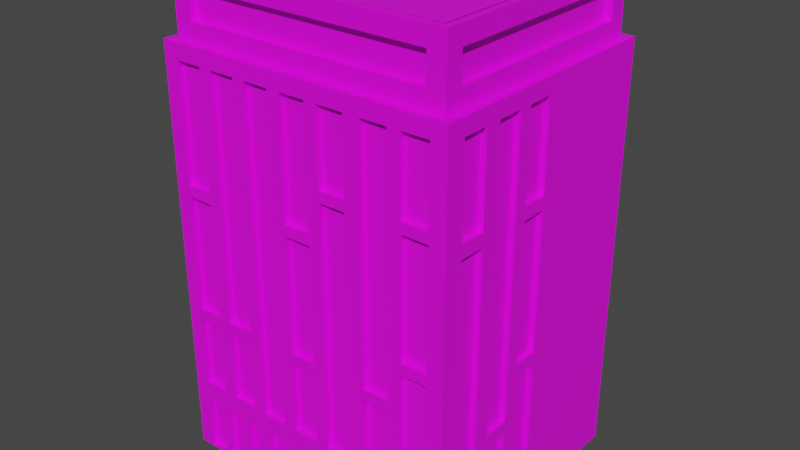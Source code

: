 # Source: build1.blend  (saved by Blender 2.83.19; exported with 4.5.12 LTS)
import bpy
from mathutils import Matrix  # noqa: F401  (used for matrix-valued properties, if any)

bpy.ops.wm.read_factory_settings(use_empty=True)
scene = bpy.context.scene
scene.name = 'Scene'

# ---- collections
col_collection = bpy.data.collections.new('Collection'); scene.collection.children.link(col_collection)

# ---- images (referenced by path relative to the original .blend; pixels are not part of the script)
import os
ASSET_DIR = os.environ.get("B2B_ASSET_DIR", "")  # directory of the original .blend (textures are referenced by path, not embedded)
HERE = os.path.dirname(os.path.abspath(__file__))  # packed textures are extracted next to this script under _unpacked/

def load_image(name, relpath, width, height, colorspace="sRGB"):
    """Load a texture the original file referenced (path relative to the .blend, or extracted next to this script)."""
    p = next((c for c in (os.path.join(HERE, relpath), os.path.join(ASSET_DIR, relpath)) if relpath and os.path.exists(c)), "")
    if p:
        img = bpy.data.images.load(p, check_existing=True)
        img.name = name
    else:  # same state as the original file: an image datablock whose file is absent (Cycles renders it pink)
        img = bpy.data.images.new(name, width, height)
        img.source = "FILE"
        img.filepath = "//" + (relpath or name)
    img.colorspace_settings.name = colorspace
    return img
img_build11_jpg = load_image('Build11.jpg', 'lowpoly build 1/tex/Build11.jpg', 1024, 1024, 'sRGB')

# ---- materials (node trees are filled in below, after node groups)
mat_build11 = bpy.data.materials.new('Build11')
mat_build11.use_transparent_shadow = False

# ---- material node trees
mat_build11.use_nodes = True; mat_build11.node_tree.nodes.clear()
_N = mat_build11.node_tree.nodes; _L = mat_build11.node_tree.links
n0 = _N.new('ShaderNodeBsdfPrincipled'); n0.name = 'Principled BSDF'; n0.location = (10, 300)
n0.distribution = 'GGX'
n0.subsurface_method = 'BURLEY'
n0.inputs[3].default_value = 1.45
n0.inputs[27].default_value = (0.0, 0.0, 0.0, 1.0)
n0.inputs[28].default_value = 1.0
n1 = _N.new('ShaderNodeOutputMaterial'); n1.name = 'Material Output'; n1.location = (300, 300)
n2 = _N.new('ShaderNodeTexImage'); n2.name = 'Image Texture'; n2.location = (-280, 280)
n2.image = img_build11_jpg
_L.new(n0.outputs[0], n1.inputs[0])
_L.new(n2.outputs[0], n0.inputs[0])
n1.is_active_output = True

# ---- world
world_world = bpy.data.worlds.new('World'); scene.world = world_world
world_world.use_nodes = True; world_world.node_tree.nodes.clear()
_N = world_world.node_tree.nodes; _L = world_world.node_tree.links
n0 = _N.new('ShaderNodeOutputWorld'); n0.name = 'World Output'; n0.location = (300, 300)
n1 = _N.new('ShaderNodeBackground'); n1.name = 'Background'; n1.location = (10, 300)
n1.inputs[0].default_value = (0.05088, 0.05088, 0.05088, 1.0)
_L.new(n1.outputs[0], n0.inputs[0])
n0.is_active_output = True
world_world.color = (0.05088, 0.05088, 0.05088)
world_world.use_sun_shadow = False
world_world.sun_shadow_jitter_overblur = 0.0

# ---- meshes
me_build11_obj = bpy.data.meshes.new('Build11_obj')
me_build11_obj.from_pydata([(26.86, 1.065, 59.56), (26.86, 26.93, 59.56), (23.63, 26.93, 59.56), (23.63, 1.065, 59.56), (-23.63, 26.93, 59.56), (-26.86, 26.93, 59.56), (-23.63, 1.065, 59.56), (-26.86, 1.065, 59.56), (52.63, 1.065, 59.56), (52.63, 26.93, 59.56), (49.4, 26.93, 59.56), (49.4, 1.065, 59.56), (39.74, 26.93, 59.56), (36.51, 26.93, 59.56), (39.74, 1.065, 59.56), (36.51, 1.065, 59.56), (-36.51, 1.065, 59.56), (-36.51, 26.93, 59.56), (-39.74, 1.065, 59.56), (-39.74, 26.93, 59.56), (-49.4, 26.93, 59.56), (-52.63, 26.93, 59.56), (-49.4, 1.065, 59.56), (-52.63, 1.065, 59.56), (-13.97, 26.93, 59.56), (-13.97, 1.065, 59.56), (-10.74, 21.82, 59.56), (13.97, 1.065, 59.56), (13.97, 26.93, 59.56), (10.74, 21.82, 59.56), (10.74, 1.065, 59.56), (-10.74, 1.065, 59.56), (-49.78, 132.7, 59.56), (-62.29, 132.7, 59.56), (-62.29, 127.7, 59.56), (-49.78, 127.7, 59.56), (-62.29, 26.93, 59.56), (-62.29, 35.72, 59.56), (-49.78, 74.17, 59.56), (-62.29, 74.17, 59.56), (-49.78, 69.23, 59.56), (-62.29, 69.23, 59.56), (-49.78, 35.72, 59.56), (-43.84, 35.72, 59.56), (-43.84, 69.23, 59.56), (-31.33, 35.72, 59.56), (-43.84, 74.17, 59.56), (-31.33, 69.23, 59.56), (-49.78, 186.3, 59.56), (-43.84, 186.3, 59.56), (-31.33, 74.17, 59.56), (-25.79, 35.15, 59.56), (-31.33, 186.3, 59.56), (-25.79, 186.3, 59.56), (-13.29, 35.15, 59.56), (-13.29, 186.3, 59.56), (-7.259, 132.7, 59.56), (-7.259, 186.3, 59.56), (-7.259, 127.7, 59.56), (-7.259, 74.17, 59.56), (5.246, 132.7, 59.56), (5.246, 127.7, 59.56), (-7.259, 35.72, 59.56), (-7.259, 69.23, 59.56), (5.246, 74.17, 59.56), (5.246, 69.23, 59.56), (5.246, 35.72, 59.56), (5.246, 186.3, 59.56), (11.19, 152.7, 59.56), (11.19, 186.3, 59.56), (23.69, 152.7, 59.56), (23.69, 147.8, 59.56), (23.69, 35.72, 59.56), (11.19, 35.72, 59.56), (11.19, 147.8, 59.56), (62.29, 26.93, 59.56), (62.29, 35.72, 59.56), (49.78, 35.72, 59.56), (49.78, 89.29, 59.56), (62.29, 89.29, 59.56), (49.78, 94.23, 59.56), (62.29, 94.23, 59.56), (49.78, 147.8, 59.56), (62.29, 147.8, 59.56), (49.78, 152.7, 59.56), (62.29, 152.7, 59.56), (31.33, 35.72, 59.56), (31.33, 69.23, 59.56), (43.84, 69.23, 59.56), (43.84, 35.72, 59.56), (31.33, 74.17, 59.56), (23.69, 186.3, 59.56), (31.33, 186.3, 59.56), (43.84, 186.3, 59.56), (49.78, 186.3, 59.56), (43.84, 74.17, 59.56), (-69.49, 0.0, 59.56), (-62.29, 1.065, 59.56), (69.49, 0.0, 59.56), (62.29, 1.065, 59.56), (69.49, 193.6, 59.56), (62.29, 186.3, 59.56), (-69.49, 193.6, 59.56), (-62.29, 186.3, 59.56), (69.49, 146.5, 37.99), (69.49, 146.5, 50.42), (69.49, 140.6, 37.99), (69.49, 140.6, 50.42), (69.49, 71.2, 12.05), (69.49, 71.2, -0.3891), (69.49, 77.06, 12.05), (69.49, 77.06, -0.3891), (69.49, 140.6, 12.05), (69.49, 140.6, -0.3891), (69.49, 146.5, -0.3891), (69.49, 146.5, 12.05), (69.49, 7.636, 37.99), (69.49, 7.636, 30.39), (69.49, 47.4, 30.39), (69.49, 7.636, 12.05), (69.49, 47.4, 17.95), (69.49, 7.636, 17.95), (69.49, 53.26, 30.39), (69.49, 186.3, 37.99), (69.49, 186.3, 30.39), (69.49, 186.3, 17.95), (69.49, 186.3, 12.05), (69.49, 53.26, 17.95), (69.49, 0.0, 59.56), (69.49, 7.636, 50.42), (69.49, 0.0, -59.56), (69.49, 7.636, -0.3891), (69.49, 193.6, -59.56), (69.49, 186.3, -0.3891), (69.49, 193.6, 59.56), (69.49, 186.3, 50.42), (-69.49, 146.5, 50.42), (-69.49, 146.5, 37.99), (-69.49, 140.6, 37.99), (-69.49, 140.6, 50.42), (-69.49, 71.2, -0.3891), (-69.49, 71.2, 12.05), (-69.49, 77.06, 12.05), (-69.49, 77.06, -0.3891), (-69.49, 140.6, -0.3891), (-69.49, 140.6, 12.05), (-69.49, 146.5, -0.3891), (-69.49, 146.5, 12.05), (-69.49, 7.636, 30.39), (-69.49, 7.636, 37.99), (-69.49, 47.4, 30.39), (-69.49, 7.636, 12.05), (-69.49, 47.4, 17.95), (-69.49, 7.636, 17.95), (-69.49, 53.26, 30.39), (-69.49, 186.3, 37.99), (-69.49, 186.3, 30.39), (-69.49, 186.3, 17.95), (-69.49, 186.3, 12.05), (-69.49, 53.26, 17.95), (-69.49, 0.0, 59.56), (-69.49, 7.636, 50.42), (-69.49, 0.0, -59.56), (-69.49, 7.636, -0.3891), (-69.49, 193.6, -59.56), (-69.49, 186.3, -0.3891), (-69.49, 193.6, 59.56), (-69.49, 186.3, 50.42), (43.84, 186.3, 59.56), (43.84, 186.3, 57.12), (43.84, 74.17, 57.12), (43.84, 74.17, 59.56), (31.33, 186.3, 59.56), (31.33, 186.3, 57.12), (31.33, 74.17, 59.56), (31.33, 74.17, 57.12), (-26.86, 1.065, 59.56), (-26.86, 1.065, 57.12), (-36.51, 1.065, 57.12), (-36.51, 1.065, 59.56), (-26.86, 26.93, 59.56), (-26.86, 26.93, 57.12), (-36.51, 26.93, 59.56), (-36.51, 26.93, 57.12), (36.51, 1.065, 59.56), (36.51, 1.065, 57.12), (26.86, 1.065, 57.12), (26.86, 1.065, 59.56), (36.51, 26.93, 59.56), (36.51, 26.93, 57.12), (26.86, 26.93, 59.56), (26.86, 26.93, 57.12), (23.63, 1.065, 59.56), (23.63, 1.065, 57.12), (13.97, 1.065, 57.12), (13.97, 1.065, 59.56), (23.63, 26.93, 59.56), (23.63, 26.93, 57.12), (13.97, 26.93, 59.56), (13.97, 26.93, 57.12), (-13.97, 1.065, 59.56), (-13.97, 1.065, 57.12), (-23.63, 1.065, 57.12), (-23.63, 1.065, 59.56), (-13.97, 26.93, 59.56), (-13.97, 26.93, 57.12), (-23.63, 26.93, 59.56), (-23.63, 26.93, 57.12), (62.29, 1.065, 59.56), (62.29, 1.065, 57.12), (52.63, 1.065, 57.12), (52.63, 1.065, 59.56), (62.29, 26.93, 59.56), (62.29, 26.93, 57.12), (52.63, 26.93, 59.56), (52.63, 26.93, 57.12), (49.4, 1.065, 59.56), (49.4, 1.065, 57.12), (39.74, 1.065, 57.12), (39.74, 1.065, 59.56), (49.4, 26.93, 59.56), (49.4, 26.93, 57.12), (39.74, 26.93, 59.56), (39.74, 26.93, 57.12), (-52.63, 1.065, 59.56), (-52.63, 1.065, 57.12), (-62.29, 1.065, 57.12), (-62.29, 1.065, 59.56), (-52.63, 26.93, 59.56), (-52.63, 26.93, 57.12), (-62.29, 26.93, 59.56), (-62.29, 26.93, 57.12), (-39.74, 1.065, 59.56), (-39.74, 1.065, 57.12), (-49.4, 1.065, 57.12), (-49.4, 1.065, 59.56), (-39.74, 26.93, 59.56), (-39.74, 26.93, 57.12), (-49.4, 26.93, 59.56), (-49.4, 26.93, 57.12), (10.74, 1.065, 59.56), (10.74, 1.065, 57.12), (-10.74, 1.065, 57.12), (-10.74, 1.065, 59.56), (10.74, 21.82, 59.56), (10.74, 21.82, 57.12), (-10.74, 21.82, 59.56), (-10.74, 21.82, 57.12), (-62.29, 132.7, 57.12), (-62.29, 186.3, 57.12), (-62.29, 186.3, 59.56), (-62.29, 132.7, 59.56), (-49.78, 186.3, 57.12), (-49.78, 186.3, 59.56), (-49.78, 132.7, 57.12), (-49.78, 132.7, 59.56), (-62.29, 74.17, 57.12), (-62.29, 127.7, 57.12), (-62.29, 127.7, 59.56), (-62.29, 74.17, 59.56), (-49.78, 127.7, 57.12), (-49.78, 127.7, 59.56), (-49.78, 74.17, 57.12), (-49.78, 74.17, 59.56), (-62.29, 35.72, 57.12), (-62.29, 69.23, 57.12), (-62.29, 69.23, 59.56), (-62.29, 35.72, 59.56), (-49.78, 69.23, 57.12), (-49.78, 69.23, 59.56), (-49.78, 35.72, 57.12), (-49.78, 35.72, 59.56), (-43.84, 35.72, 57.12), (-43.84, 69.23, 57.12), (-43.84, 69.23, 59.56), (-43.84, 35.72, 59.56), (-31.33, 69.23, 57.12), (-31.33, 69.23, 59.56), (-31.33, 35.72, 57.12), (-31.33, 35.72, 59.56), (-43.84, 74.17, 57.12), (-43.84, 186.3, 57.12), (-43.84, 186.3, 59.56), (-43.84, 74.17, 59.56), (-31.33, 186.3, 57.12), (-31.33, 186.3, 59.56), (-31.33, 74.17, 57.12), (-31.33, 74.17, 59.56), (-25.79, 35.15, 57.12), (-25.79, 186.3, 57.12), (-25.79, 186.3, 59.56), (-25.79, 35.15, 59.56), (-13.29, 186.3, 57.12), (-13.29, 186.3, 59.56), (-13.29, 35.15, 57.12), (-13.29, 35.15, 59.56), (-7.259, 132.7, 57.12), (-7.259, 186.3, 57.12), (-7.259, 186.3, 59.56), (-7.259, 132.7, 59.56), (5.246, 186.3, 57.12), (5.246, 186.3, 59.56), (5.246, 132.7, 57.12), (5.246, 132.7, 59.56), (-7.259, 74.17, 57.12), (-7.259, 127.7, 57.12), (-7.259, 127.7, 59.56), (-7.259, 74.17, 59.56), (5.246, 127.7, 57.12), (5.246, 127.7, 59.56), (5.246, 74.17, 57.12), (5.246, 74.17, 59.56), (-7.259, 35.72, 57.12), (-7.259, 69.23, 57.12), (-7.259, 69.23, 59.56), (-7.259, 35.72, 59.56), (5.246, 69.23, 57.12), (5.246, 69.23, 59.56), (5.246, 35.72, 57.12), (5.246, 35.72, 59.56), (11.19, 152.7, 59.56), (11.19, 152.7, 57.12), (11.19, 186.3, 57.12), (11.19, 186.3, 59.56), (23.69, 152.7, 59.56), (23.69, 152.7, 57.12), (23.69, 186.3, 59.56), (23.69, 186.3, 57.12), (11.19, 35.72, 59.56), (11.19, 35.72, 57.12), (11.19, 147.8, 57.12), (11.19, 147.8, 59.56), (23.69, 35.72, 59.56), (23.69, 35.72, 57.12), (23.69, 147.8, 59.56), (23.69, 147.8, 57.12), (62.29, 89.29, 57.12), (62.29, 35.72, 57.12), (62.29, 35.72, 59.56), (62.29, 89.29, 59.56), (49.78, 35.72, 57.12), (49.78, 35.72, 59.56), (49.78, 89.29, 57.12), (49.78, 89.29, 59.56), (62.29, 147.8, 57.12), (62.29, 94.23, 57.12), (62.29, 94.23, 59.56), (62.29, 147.8, 59.56), (49.78, 94.23, 57.12), (49.78, 94.23, 59.56), (49.78, 147.8, 57.12), (49.78, 147.8, 59.56), (62.29, 186.3, 57.12), (62.29, 152.7, 57.12), (62.29, 152.7, 59.56), (62.29, 186.3, 59.56), (49.78, 152.7, 57.12), (49.78, 152.7, 59.56), (49.78, 186.3, 57.12), (49.78, 186.3, 59.56), (43.84, 69.23, 59.56), (43.84, 69.23, 57.12), (43.84, 35.72, 57.12), (43.84, 35.72, 59.56), (31.33, 69.23, 59.56), (31.33, 69.23, 57.12), (31.33, 35.72, 59.56), (31.33, 35.72, 57.12), (69.49, 186.3, 17.95), (67.04, 186.3, 17.95), (67.04, 53.26, 17.95), (69.49, 53.26, 17.95), (69.49, 186.3, 30.39), (67.04, 186.3, 30.39), (69.49, 53.26, 30.39), (67.04, 53.26, 30.39), (69.49, 146.5, 50.42), (67.04, 146.5, 50.42), (67.04, 186.3, 50.42), (69.49, 186.3, 50.42), (69.49, 146.5, 37.99), (67.04, 146.5, 37.99), (69.49, 186.3, 37.99), (67.04, 186.3, 37.99), (69.49, 7.636, 50.42), (67.04, 7.636, 50.42), (67.04, 140.6, 50.42), (69.49, 140.6, 50.42), (69.49, 7.636, 37.99), (67.04, 7.636, 37.99), (69.49, 140.6, 37.99), (67.04, 140.6, 37.99), (67.04, 71.2, -0.3891), (67.04, 7.636, -0.3891), (69.49, 7.636, -0.3891), (69.49, 71.2, -0.3891), (67.04, 7.636, 12.05), (69.49, 7.636, 12.05), (67.04, 71.2, 12.05), (69.49, 71.2, 12.05), (67.04, 140.6, -0.3891), (67.04, 77.06, -0.3891), (69.49, 77.06, -0.3891), (69.49, 140.6, -0.3891), (67.04, 77.06, 12.05), (69.49, 77.06, 12.05), (67.04, 140.6, 12.05), (69.49, 140.6, 12.05), (67.04, 186.3, -0.3891), (67.04, 146.5, -0.3891), (69.49, 146.5, -0.3891), (69.49, 186.3, -0.3891), (67.04, 146.5, 12.05), (69.49, 146.5, 12.05), (67.04, 186.3, 12.05), (69.49, 186.3, 12.05), (69.49, 47.4, 17.95), (67.04, 47.4, 17.95), (67.04, 7.636, 17.95), (69.49, 7.636, 17.95), (69.49, 47.4, 30.39), (67.04, 47.4, 30.39), (69.49, 7.636, 30.39), (67.04, 7.636, 30.39), (-67.04, 53.26, 17.95), (-67.04, 186.3, 17.95), (-69.49, 186.3, 17.95), (-69.49, 53.26, 17.95), (-67.04, 186.3, 30.39), (-69.49, 186.3, 30.39), (-67.04, 53.26, 30.39), (-69.49, 53.26, 30.39), (-67.04, 186.3, 50.42), (-67.04, 146.5, 50.42), (-69.49, 146.5, 50.42), (-69.49, 186.3, 50.42), (-67.04, 146.5, 37.99), (-69.49, 146.5, 37.99), (-67.04, 186.3, 37.99), (-69.49, 186.3, 37.99), (-67.04, 140.6, 50.42), (-67.04, 7.636, 50.42), (-69.49, 7.636, 50.42), (-69.49, 140.6, 50.42), (-67.04, 7.636, 37.99), (-69.49, 7.636, 37.99), (-67.04, 140.6, 37.99), (-69.49, 140.6, 37.99), (-69.49, 7.636, -0.3891), (-67.04, 7.636, -0.3891), (-67.04, 71.2, -0.3891), (-69.49, 71.2, -0.3891), (-69.49, 7.636, 12.05), (-67.04, 7.636, 12.05), (-69.49, 71.2, 12.05), (-67.04, 71.2, 12.05), (-69.49, 77.06, -0.3891), (-67.04, 77.06, -0.3891), (-67.04, 140.6, -0.3891), (-69.49, 140.6, -0.3891), (-69.49, 77.06, 12.05), (-67.04, 77.06, 12.05), (-69.49, 140.6, 12.05), (-67.04, 140.6, 12.05), (-69.49, 146.5, -0.3891), (-67.04, 146.5, -0.3891), (-67.04, 186.3, -0.3891), (-69.49, 186.3, -0.3891), (-69.49, 146.5, 12.05), (-67.04, 146.5, 12.05), (-69.49, 186.3, 12.05), (-67.04, 186.3, 12.05), (-67.04, 7.636, 17.95), (-67.04, 47.4, 17.95), (-69.49, 47.4, 17.95), (-69.49, 7.636, 17.95), (-67.04, 47.4, 30.39), (-69.49, 47.4, 30.39), (-67.04, 7.636, 30.39), (-69.49, 7.636, 30.39), (65.4, 193.6, -55.5), (65.4, 193.6, 55.5), (-65.4, 193.6, -55.5), (-65.4, 193.6, 55.5), (57.22, 215.1, 55.5), (57.22, 215.1, 52.24), (57.22, 201.7, 52.24), (57.22, 201.7, 55.5), (-65.4, 223.2, -55.5), (65.4, 223.2, -55.5), (-57.22, 215.1, 55.5), (-57.22, 215.1, 52.24), (-57.22, 201.7, 55.5), (-57.22, 201.7, 52.24), (61.97, 223.2, -52.08), (61.97, 223.2, 52.08), (65.4, 223.2, 55.5), (-61.97, 223.2, -52.08), (-65.4, 223.2, 55.5), (-61.97, 223.2, 52.08), (61.97, 223.4, -52.08), (61.97, 223.4, 52.08), (-61.97, 223.4, -52.08), (-61.97, 223.4, 52.08), (61.97, 223.4, -52.08), (61.97, 223.4, 52.08), (-61.97, 223.4, -52.08), (-61.97, 223.4, 52.08), (61.97, 217.8, -52.08), (61.97, 217.8, 52.08), (-61.97, 217.8, -52.08), (-61.97, 217.8, 52.08), (-62.13, 201.7, 47.36), (-62.13, 215.1, 47.36), (-62.13, 215.1, -47.36), (-62.13, 201.7, -47.36), (62.13, 201.7, -47.36), (62.13, 215.1, -47.36), (62.13, 215.1, 47.36), (62.13, 201.7, 47.36), (65.4, 201.7, -47.36), (65.4, 201.7, 47.36), (65.4, 215.1, -47.36), (65.4, 215.1, 47.36), (-65.4, 201.7, 47.36), (-65.4, 201.7, -47.36), (-65.4, 215.1, 47.36), (-65.4, 215.1, -47.36)], [], [(0, 1, 2), (0, 2, 3), (4, 5, 6), (5, 7, 6), (8, 9, 10), (8, 10, 11), (12, 13, 14), (13, 15, 14), (16, 17, 18), (17, 19, 18), (20, 21, 22), (21, 23, 22), (24, 25, 26), (27, 28, 29), (27, 29, 30), (26, 25, 31), (32, 33, 34), (32, 34, 35), (36, 21, 37), (38, 39, 40), (39, 41, 40), (37, 21, 42), (21, 20, 42), (40, 42, 43), (42, 20, 43), (20, 19, 43), (19, 17, 43), (40, 43, 44), (43, 17, 45), (17, 5, 45), (32, 35, 46), (35, 38, 46), (38, 40, 46), (40, 44, 46), (44, 47, 46), (48, 32, 49), (32, 46, 49), (46, 47, 50), (50, 47, 51), (47, 45, 51), (45, 5, 51), (5, 4, 51), (52, 50, 53), (50, 51, 53), (51, 4, 54), (4, 24, 54), (55, 56, 57), (56, 55, 58), (55, 54, 58), (54, 59, 58), (60, 56, 61), (56, 58, 61), (54, 24, 62), (24, 26, 62), (59, 54, 63), (54, 62, 63), (64, 59, 65), (59, 63, 65), (62, 26, 66), (26, 29, 66), (29, 28, 66), (67, 60, 68), (67, 68, 69), (70, 68, 71), (28, 2, 72), (2, 1, 72), (64, 65, 73), (65, 66, 73), (66, 28, 73), (28, 72, 73), (68, 60, 74), (60, 61, 74), (61, 64, 74), (64, 73, 74), (71, 68, 74), (9, 75, 76), (10, 9, 77), (9, 76, 77), (78, 79, 80), (79, 81, 80), (82, 83, 84), (83, 85, 84), (72, 1, 86), (1, 13, 86), (72, 86, 87), (77, 78, 88), (86, 13, 89), (13, 12, 89), (12, 10, 89), (10, 77, 89), (77, 88, 89), (71, 72, 90), (72, 87, 90), (91, 70, 92), (70, 71, 92), (71, 90, 92), (82, 84, 93), (84, 94, 93), (90, 87, 95), (87, 88, 95), (88, 78, 95), (78, 80, 95), (80, 82, 95), (82, 93, 95), (31, 25, 96), (25, 6, 96), (6, 7, 96), (7, 16, 96), (16, 18, 96), (18, 22, 96), (22, 23, 96), (23, 97, 96), (97, 36, 96), (36, 37, 96), (37, 41, 96), (41, 39, 96), (81, 79, 98), (79, 76, 98), (76, 75, 98), (75, 99, 98), (99, 8, 98), (8, 11, 98), (11, 14, 98), (14, 15, 98), (15, 0, 98), (0, 3, 98), (3, 27, 98), (27, 30, 98), (30, 31, 98), (31, 96, 98), (67, 69, 100), (69, 91, 100), (91, 92, 100), (92, 93, 100), (93, 94, 100), (94, 101, 100), (101, 85, 100), (85, 83, 100), (83, 81, 100), (81, 98, 100), (96, 39, 102), (39, 34, 102), (34, 33, 102), (33, 103, 102), (103, 48, 102), (48, 49, 102), (49, 52, 102), (52, 53, 102), (53, 55, 102), (55, 57, 102), (57, 67, 102), (67, 100, 102), (104, 105, 106), (106, 105, 107), (108, 109, 110), (109, 111, 110), (112, 113, 114), (112, 114, 115), (116, 117, 118), (119, 108, 120), (119, 120, 121), (106, 116, 122), (116, 118, 122), (118, 120, 122), (123, 104, 124), (104, 106, 124), (106, 122, 124), (112, 115, 125), (115, 126, 125), (122, 120, 127), (120, 108, 127), (108, 110, 127), (110, 112, 127), (112, 125, 127), (117, 116, 128), (116, 129, 128), (129, 107, 128), (111, 109, 130), (109, 131, 130), (131, 119, 130), (119, 121, 130), (121, 117, 130), (117, 128, 130), (124, 125, 132), (125, 126, 132), (126, 133, 132), (133, 114, 132), (114, 113, 132), (113, 111, 132), (111, 130, 132), (128, 107, 134), (107, 105, 134), (105, 135, 134), (135, 123, 134), (123, 124, 134), (124, 132, 134), (136, 137, 138), (136, 138, 139), (140, 141, 142), (143, 140, 142), (144, 145, 146), (146, 145, 147), (148, 149, 150), (141, 151, 152), (152, 151, 153), (149, 138, 154), (150, 149, 154), (152, 150, 154), (137, 155, 156), (138, 137, 156), (154, 138, 156), (147, 145, 157), (158, 147, 157), (152, 154, 159), (141, 152, 159), (142, 141, 159), (145, 142, 159), (157, 145, 159), (149, 148, 160), (161, 149, 160), (139, 161, 160), (140, 143, 162), (163, 140, 162), (151, 163, 162), (153, 151, 162), (148, 153, 162), (160, 148, 162), (157, 156, 164), (158, 157, 164), (165, 158, 164), (146, 165, 164), (144, 146, 164), (143, 144, 164), (162, 143, 164), (139, 160, 166), (136, 139, 166), (167, 136, 166), (155, 167, 166), (156, 155, 166), (164, 156, 166), (168, 169, 170, 171), (172, 173, 169, 168), (174, 175, 173, 172), (171, 170, 175, 174), (176, 177, 178, 179), (180, 181, 177, 176), (182, 183, 181, 180), (179, 178, 183, 182), (184, 185, 186, 187), (188, 189, 185, 184), (190, 191, 189, 188), (187, 186, 191, 190), (192, 193, 194, 195), (196, 197, 193, 192), (198, 199, 197, 196), (195, 194, 199, 198), (200, 201, 202, 203), (204, 205, 201, 200), (206, 207, 205, 204), (203, 202, 207, 206), (208, 209, 210, 211), (212, 213, 209, 208), (214, 215, 213, 212), (211, 210, 215, 214), (216, 217, 218, 219), (220, 221, 217, 216), (222, 223, 221, 220), (219, 218, 223, 222), (224, 225, 226, 227), (228, 229, 225, 224), (230, 231, 229, 228), (227, 226, 231, 230), (232, 233, 234, 235), (236, 237, 233, 232), (238, 239, 237, 236), (235, 234, 239, 238), (240, 241, 242, 243), (244, 245, 241, 240), (246, 247, 245, 244), (243, 242, 247, 246), (248, 249, 250, 251), (249, 252, 253, 250), (252, 254, 255, 253), (254, 248, 251, 255), (256, 257, 258, 259), (257, 260, 261, 258), (260, 262, 263, 261), (262, 256, 259, 263), (264, 265, 266, 267), (265, 268, 269, 266), (268, 270, 271, 269), (270, 264, 267, 271), (272, 273, 274, 275), (273, 276, 277, 274), (276, 278, 279, 277), (278, 272, 275, 279), (280, 281, 282, 283), (281, 284, 285, 282), (284, 286, 287, 285), (286, 280, 283, 287), (288, 289, 290, 291), (289, 292, 293, 290), (292, 294, 295, 293), (294, 288, 291, 295), (296, 297, 298, 299), (297, 300, 301, 298), (300, 302, 303, 301), (302, 296, 299, 303), (304, 305, 306, 307), (305, 308, 309, 306), (308, 310, 311, 309), (310, 304, 307, 311), (312, 313, 314, 315), (313, 316, 317, 314), (316, 318, 319, 317), (318, 312, 315, 319), (320, 321, 322, 323), (324, 325, 321, 320), (326, 327, 325, 324), (323, 322, 327, 326), (328, 329, 330, 331), (332, 333, 329, 328), (334, 335, 333, 332), (331, 330, 335, 334), (336, 337, 338, 339), (337, 340, 341, 338), (340, 342, 343, 341), (342, 336, 339, 343), (344, 345, 346, 347), (345, 348, 349, 346), (348, 350, 351, 349), (350, 344, 347, 351), (352, 353, 354, 355), (353, 356, 357, 354), (356, 358, 359, 357), (358, 352, 355, 359), (360, 361, 362, 363), (364, 365, 361, 360), (366, 367, 365, 364), (363, 362, 367, 366), (368, 369, 370, 371), (372, 373, 369, 368), (374, 375, 373, 372), (371, 370, 375, 374), (376, 377, 378, 379), (380, 381, 377, 376), (382, 383, 381, 380), (379, 378, 383, 382), (384, 385, 386, 387), (388, 389, 385, 384), (390, 391, 389, 388), (387, 386, 391, 390), (392, 393, 394, 395), (393, 396, 397, 394), (396, 398, 399, 397), (398, 392, 395, 399), (400, 401, 402, 403), (401, 404, 405, 402), (404, 406, 407, 405), (406, 400, 403, 407), (408, 409, 410, 411), (409, 412, 413, 410), (412, 414, 415, 413), (414, 408, 411, 415), (416, 417, 418, 419), (420, 421, 417, 416), (422, 423, 421, 420), (419, 418, 423, 422), (424, 425, 426, 427), (425, 428, 429, 426), (428, 430, 431, 429), (430, 424, 427, 431), (432, 433, 434, 435), (433, 436, 437, 434), (436, 438, 439, 437), (438, 432, 435, 439), (440, 441, 442, 443), (441, 444, 445, 442), (444, 446, 447, 445), (446, 440, 443, 447), (448, 449, 450, 451), (452, 453, 449, 448), (454, 455, 453, 452), (451, 450, 455, 454), (456, 457, 458, 459), (460, 461, 457, 456), (462, 463, 461, 460), (459, 458, 463, 462), (464, 465, 466, 467), (468, 469, 465, 464), (470, 471, 469, 468), (467, 466, 471, 470), (472, 473, 474, 475), (473, 476, 477, 474), (476, 478, 479, 477), (478, 472, 475, 479), (162, 164, 132, 130), (370, 369, 373, 375), (132, 480, 481, 100), (164, 482, 480, 132), (102, 483, 482, 164), (100, 481, 483, 102), (484, 485, 486, 487), (482, 488, 489, 480), (490, 491, 485, 484), (492, 493, 491, 490), (489, 494, 495, 496), (488, 497, 494, 489), (498, 499, 497, 488), (496, 495, 499, 498), (494, 500, 501, 495), (497, 502, 500, 494), (499, 503, 502, 497), (495, 501, 503, 499), (500, 504, 505, 501), (502, 506, 504, 500), (503, 507, 506, 502), (501, 505, 507, 503), (504, 508, 509, 505), (506, 510, 508, 504), (507, 511, 510, 506), (505, 509, 511, 507), (486, 485, 491, 493), (512, 513, 514, 515), (516, 517, 518, 519), (381, 383, 378, 377), (418, 417, 421, 423), (393, 392, 398, 396), (401, 400, 406, 404), (409, 408, 414, 412), (480, 520, 521, 481), (489, 522, 520, 480), (496, 523, 522, 489), (481, 521, 523, 496), (483, 524, 525, 482), (498, 526, 524, 483), (488, 527, 526, 498), (482, 525, 527, 488), (481, 487, 492, 483), (496, 484, 487, 481), (498, 490, 484, 496), (483, 492, 490, 498), (520, 516, 519, 521), (522, 517, 516, 520), (523, 518, 517, 522), (521, 519, 518, 523), (524, 512, 515, 525), (526, 513, 512, 524), (527, 514, 513, 526), (525, 515, 514, 527), (487, 486, 493, 492), (449, 453, 455, 450), (457, 461, 463, 458), (465, 469, 471, 466), (424, 430, 428, 425), (472, 478, 476, 473), (444, 441, 440, 446), (436, 433, 432, 438), (252, 249, 248, 254), (260, 257, 256, 262), (268, 265, 264, 270), (229, 231, 226, 225), (237, 239, 234, 233), (181, 183, 178, 177), (205, 207, 202, 201), (241, 245, 247, 242), (278, 276, 273, 272), (286, 284, 281, 280), (292, 289, 288, 294), (318, 316, 313, 312), (197, 199, 194, 193), (189, 191, 186, 185), (217, 221, 223, 218), (209, 213, 215, 210), (391, 386, 385, 389), (362, 361, 365, 367), (333, 335, 330, 329), (310, 308, 305, 304), (170, 169, 173, 175), (337, 336, 342, 340), (345, 344, 350, 348), (353, 352, 358, 356), (300, 297, 296, 302), (325, 327, 322, 321), (510, 511, 509, 508)])
_uv = me_build11_obj.uv_layers.new(name='UVMap')
_uv.uv.foreach_set('vector', [0.3686, 0.1529, 0.3686, 0.2471, 0.3569, 0.2471, 0.3686, 0.1529, 0.3569, 0.2471, 0.3569, 0.1529, 0.1847, 0.2471, 0.1729, 0.2471, 0.1847, 0.1529, 0.1729, 0.2471, 0.1729, 0.1529, 0.1847, 0.1529, 0.4625, 0.1529, 0.4625, 0.2471, 0.4508, 0.2471, 0.4625, 0.1529, 0.4508, 0.2471, 0.4508, 0.1529, 0.4156, 0.2471, 0.4038, 0.2471, 0.4156, 0.1529, 0.4038, 0.2471, 0.4038, 0.1529, 0.4156, 0.1529, 0.1378, 0.1529, 0.1378, 0.2471, 0.126, 0.1529, 0.1378, 0.2471, 0.126, 0.2471, 0.126, 0.1529, 0.09082, 0.2471, 0.07905, 0.2471, 0.09082, 0.1529, 0.07905, 0.2471, 0.07905, 0.1529, 0.09082, 0.1529, 0.2199, 0.2471, 0.2199, 0.1529, 0.2317, 0.2285, 0.3217, 0.1529, 0.3217, 0.2471, 0.3099, 0.2285, 0.3217, 0.1529, 0.3099, 0.2285, 0.3099, 0.1529, 0.2317, 0.2285, 0.2199, 0.1529, 0.2317, 0.1529, 0.08943, 0.6324, 0.04387, 0.6324, 0.04387, 0.6144, 0.08943, 0.6324, 0.04387, 0.6144, 0.08943, 0.6144, 0.04387, 0.2471, 0.07905, 0.2471, 0.04387, 0.2791, 0.08943, 0.4192, 0.04387, 0.4192, 0.08943, 0.4012, 0.04387, 0.4192, 0.04387, 0.4012, 0.08943, 0.4012, 0.04387, 0.2791, 0.07905, 0.2471, 0.08943, 0.2791, 0.07905, 0.2471, 0.09082, 0.2471, 0.08943, 0.2791, 0.08943, 0.4012, 0.08943, 0.2791, 0.1111, 0.2791, 0.08943, 0.2791, 0.09082, 0.2471, 0.1111, 0.2791, 0.09082, 0.2471, 0.126, 0.2471, 0.1111, 0.2791, 0.126, 0.2471, 0.1378, 0.2471, 0.1111, 0.2791, 0.08943, 0.4012, 0.1111, 0.2791, 0.1111, 0.4012, 0.1111, 0.2791, 0.1378, 0.2471, 0.1566, 0.2791, 0.1378, 0.2471, 0.1729, 0.2471, 0.1566, 0.2791, 0.08943, 0.6324, 0.08943, 0.6144, 0.1111, 0.4192, 0.08943, 0.6144, 0.08943, 0.4192, 0.1111, 0.4192, 0.08943, 0.4192, 0.08943, 0.4012, 0.1111, 0.4192, 0.08943, 0.4012, 0.1111, 0.4012, 0.1111, 0.4192, 0.1111, 0.4012, 0.1566, 0.4012, 0.1111, 0.4192, 0.08943, 0.8275, 0.08943, 0.6324, 0.1111, 0.8275, 0.08943, 0.6324, 0.1111, 0.4192, 0.1111, 0.8275, 0.1111, 0.4192, 0.1566, 0.4012, 0.1566, 0.4192, 0.1566, 0.4192, 0.1566, 0.4012, 0.1768, 0.277, 0.1566, 0.4012, 0.1566, 0.2791, 0.1768, 0.277, 0.1566, 0.2791, 0.1729, 0.2471, 0.1768, 0.277, 0.1729, 0.2471, 0.1847, 0.2471, 0.1768, 0.277, 0.1566, 0.8275, 0.1566, 0.4192, 0.1768, 0.8275, 0.1566, 0.4192, 0.1768, 0.277, 0.1768, 0.8275, 0.1768, 0.277, 0.1847, 0.2471, 0.2224, 0.277, 0.1847, 0.2471, 0.2199, 0.2471, 0.2224, 0.277, 0.2224, 0.8275, 0.2443, 0.6324, 0.2443, 0.8275, 0.2443, 0.6324, 0.2224, 0.8275, 0.2443, 0.6144, 0.2224, 0.8275, 0.2224, 0.277, 0.2443, 0.6144, 0.2224, 0.277, 0.2443, 0.4192, 0.2443, 0.6144, 0.2899, 0.6324, 0.2443, 0.6324, 0.2899, 0.6144, 0.2443, 0.6324, 0.2443, 0.6144, 0.2899, 0.6144, 0.2224, 0.277, 0.2199, 0.2471, 0.2443, 0.2791, 0.2199, 0.2471, 0.2317, 0.2285, 0.2443, 0.2791, 0.2443, 0.4192, 0.2224, 0.277, 0.2443, 0.4012, 0.2224, 0.277, 0.2443, 0.2791, 0.2443, 0.4012, 0.2899, 0.4192, 0.2443, 0.4192, 0.2899, 0.4012, 0.2443, 0.4192, 0.2443, 0.4012, 0.2899, 0.4012, 0.2443, 0.2791, 0.2317, 0.2285, 0.2899, 0.2791, 0.2317, 0.2285, 0.3099, 0.2285, 0.2899, 0.2791, 0.3099, 0.2285, 0.3217, 0.2471, 0.2899, 0.2791, 0.2899, 0.8275, 0.2899, 0.6324, 0.3115, 0.7054, 0.2899, 0.8275, 0.3115, 0.7054, 0.3115, 0.8275, 0.3571, 0.7054, 0.3115, 0.7054, 0.3571, 0.6874, 0.3217, 0.2471, 0.3569, 0.2471, 0.3571, 0.2791, 0.3569, 0.2471, 0.3686, 0.2471, 0.3571, 0.2791, 0.2899, 0.4192, 0.2899, 0.4012, 0.3115, 0.2791, 0.2899, 0.4012, 0.2899, 0.2791, 0.3115, 0.2791, 0.2899, 0.2791, 0.3217, 0.2471, 0.3115, 0.2791, 0.3217, 0.2471, 0.3571, 0.2791, 0.3115, 0.2791, 0.3115, 0.7054, 0.2899, 0.6324, 0.3115, 0.6874, 0.2899, 0.6324, 0.2899, 0.6144, 0.3115, 0.6874, 0.2899, 0.6144, 0.2899, 0.4192, 0.3115, 0.6874, 0.2899, 0.4192, 0.3115, 0.2791, 0.3115, 0.6874, 0.3571, 0.6874, 0.3115, 0.7054, 0.3115, 0.6874, 0.4625, 0.2471, 0.4977, 0.2471, 0.4977, 0.2791, 0.4508, 0.2471, 0.4625, 0.2471, 0.4522, 0.2791, 0.4625, 0.2471, 0.4977, 0.2791, 0.4522, 0.2791, 0.4522, 0.4743, 0.4977, 0.4743, 0.4522, 0.4923, 0.4977, 0.4743, 0.4977, 0.4923, 0.4522, 0.4923, 0.4522, 0.6874, 0.4977, 0.6874, 0.4522, 0.7054, 0.4977, 0.6874, 0.4977, 0.7054, 0.4522, 0.7054, 0.3571, 0.2791, 0.3686, 0.2471, 0.385, 0.2791, 0.3686, 0.2471, 0.4038, 0.2471, 0.385, 0.2791, 0.3571, 0.2791, 0.385, 0.2791, 0.385, 0.4012, 0.4522, 0.2791, 0.4522, 0.4743, 0.4305, 0.4012, 0.385, 0.2791, 0.4038, 0.2471, 0.4305, 0.2791, 0.4038, 0.2471, 0.4156, 0.2471, 0.4305, 0.2791, 0.4156, 0.2471, 0.4508, 0.2471, 0.4305, 0.2791, 0.4508, 0.2471, 0.4522, 0.2791, 0.4305, 0.2791, 0.4522, 0.2791, 0.4305, 0.4012, 0.4305, 0.2791, 0.3571, 0.6874, 0.3571, 0.2791, 0.385, 0.4192, 0.3571, 0.2791, 0.385, 0.4012, 0.385, 0.4192, 0.3571, 0.8275, 0.3571, 0.7054, 0.385, 0.8275, 0.3571, 0.7054, 0.3571, 0.6874, 0.385, 0.8275, 0.3571, 0.6874, 0.385, 0.4192, 0.385, 0.8275, 0.4522, 0.6874, 0.4522, 0.7054, 0.4305, 0.8275, 0.4522, 0.7054, 0.4522, 0.8275, 0.4305, 0.8275, 0.385, 0.4192, 0.385, 0.4012, 0.4305, 0.4192, 0.385, 0.4012, 0.4305, 0.4012, 0.4305, 0.4192, 0.4305, 0.4012, 0.4522, 0.4743, 0.4305, 0.4192, 0.4522, 0.4743, 0.4522, 0.4923, 0.4305, 0.4192, 0.4522, 0.4923, 0.4522, 0.6874, 0.4305, 0.4192, 0.4522, 0.6874, 0.4305, 0.8275, 0.4305, 0.4192, 0.2317, 0.1529, 0.2199, 0.1529, 0.01762, 0.149, 0.2199, 0.1529, 0.1847, 0.1529, 0.01762, 0.149, 0.1847, 0.1529, 0.1729, 0.1529, 0.01762, 0.149, 0.1729, 0.1529, 0.1378, 0.1529, 0.01762, 0.149, 0.1378, 0.1529, 0.126, 0.1529, 0.01762, 0.149, 0.126, 0.1529, 0.09082, 0.1529, 0.01762, 0.149, 0.09082, 0.1529, 0.07905, 0.1529, 0.01762, 0.149, 0.07905, 0.1529, 0.04387, 0.1529, 0.01762, 0.149, 0.04387, 0.1529, 0.04387, 0.2471, 0.01762, 0.149, 0.04387, 0.2471, 0.04387, 0.2791, 0.01762, 0.149, 0.04387, 0.2791, 0.04387, 0.4012, 0.01762, 0.149, 0.04387, 0.4012, 0.04387, 0.4192, 0.01762, 0.149, 0.4977, 0.4923, 0.4977, 0.4743, 0.524, 0.149, 0.4977, 0.4743, 0.4977, 0.2791, 0.524, 0.149, 0.4977, 0.2791, 0.4977, 0.2471, 0.524, 0.149, 0.4977, 0.2471, 0.4977, 0.1529, 0.524, 0.149, 0.4977, 0.1529, 0.4625, 0.1529, 0.524, 0.149, 0.4625, 0.1529, 0.4508, 0.1529, 0.524, 0.149, 0.4508, 0.1529, 0.4156, 0.1529, 0.524, 0.149, 0.4156, 0.1529, 0.4038, 0.1529, 0.524, 0.149, 0.4038, 0.1529, 0.3686, 0.1529, 0.524, 0.149, 0.3686, 0.1529, 0.3569, 0.1529, 0.524, 0.149, 0.3569, 0.1529, 0.3217, 0.1529, 0.524, 0.149, 0.3217, 0.1529, 0.3099, 0.1529, 0.524, 0.149, 0.3099, 0.1529, 0.2317, 0.1529, 0.524, 0.149, 0.2317, 0.1529, 0.01762, 0.149, 0.524, 0.149, 0.2899, 0.8275, 0.3115, 0.8275, 0.524, 0.8542, 0.3115, 0.8275, 0.3571, 0.8275, 0.524, 0.8542, 0.3571, 0.8275, 0.385, 0.8275, 0.524, 0.8542, 0.385, 0.8275, 0.4305, 0.8275, 0.524, 0.8542, 0.4305, 0.8275, 0.4522, 0.8275, 0.524, 0.8542, 0.4522, 0.8275, 0.4977, 0.8275, 0.524, 0.8542, 0.4977, 0.8275, 0.4977, 0.7054, 0.524, 0.8542, 0.4977, 0.7054, 0.4977, 0.6874, 0.524, 0.8542, 0.4977, 0.6874, 0.4977, 0.4923, 0.524, 0.8542, 0.4977, 0.4923, 0.524, 0.149, 0.524, 0.8542, 0.01762, 0.149, 0.04387, 0.4192, 0.01762, 0.8542, 0.04387, 0.4192, 0.04387, 0.6144, 0.01762, 0.8542, 0.04387, 0.6144, 0.04387, 0.6324, 0.01762, 0.8542, 0.04387, 0.6324, 0.04387, 0.8275, 0.01762, 0.8542, 0.04387, 0.8275, 0.08943, 0.8275, 0.01762, 0.8542, 0.08943, 0.8275, 0.1111, 0.8275, 0.01762, 0.8542, 0.1111, 0.8275, 0.1566, 0.8275, 0.01762, 0.8542, 0.1566, 0.8275, 0.1768, 0.8275, 0.01762, 0.8542, 0.1768, 0.8275, 0.2224, 0.8275, 0.01762, 0.8542, 0.2224, 0.8275, 0.2443, 0.8275, 0.01762, 0.8542, 0.2443, 0.8275, 0.2899, 0.8275, 0.01762, 0.8542, 0.2899, 0.8275, 0.524, 0.8542, 0.01762, 0.8542, 0.1686, 0.6827, 0.1233, 0.6827, 0.1686, 0.6613, 0.1686, 0.6613, 0.1233, 0.6827, 0.1233, 0.6613, 0.2631, 0.4084, 0.3084, 0.4084, 0.2631, 0.4297, 0.3084, 0.4084, 0.3084, 0.4297, 0.2631, 0.4297, 0.2631, 0.6613, 0.3084, 0.6613, 0.3084, 0.6827, 0.2631, 0.6613, 0.3084, 0.6827, 0.2631, 0.6827, 0.1686, 0.1768, 0.1963, 0.1768, 0.1963, 0.3217, 0.2631, 0.1768, 0.2631, 0.4084, 0.2416, 0.3217, 0.2631, 0.1768, 0.2416, 0.3217, 0.2416, 0.1768, 0.1686, 0.6613, 0.1686, 0.1768, 0.1963, 0.343, 0.1686, 0.1768, 0.1963, 0.3217, 0.1963, 0.343, 0.1963, 0.3217, 0.2416, 0.3217, 0.1963, 0.343, 0.1686, 0.8275, 0.1686, 0.6827, 0.1963, 0.8275, 0.1686, 0.6827, 0.1686, 0.6613, 0.1963, 0.8275, 0.1686, 0.6613, 0.1963, 0.343, 0.1963, 0.8275, 0.2631, 0.6613, 0.2631, 0.6827, 0.2416, 0.8275, 0.2631, 0.6827, 0.2631, 0.8275, 0.2416, 0.8275, 0.1963, 0.343, 0.2416, 0.3217, 0.2416, 0.343, 0.2416, 0.3217, 0.2631, 0.4084, 0.2416, 0.343, 0.2631, 0.4084, 0.2631, 0.4297, 0.2416, 0.343, 0.2631, 0.4297, 0.2631, 0.6613, 0.2416, 0.343, 0.2631, 0.6613, 0.2416, 0.8275, 0.2416, 0.343, 0.1963, 0.1768, 0.1686, 0.1768, 0.08996, 0.149, 0.1686, 0.1768, 0.1233, 0.1768, 0.08996, 0.149, 0.1233, 0.1768, 0.1233, 0.6613, 0.08996, 0.149, 0.3084, 0.4297, 0.3084, 0.4084, 0.524, 0.149, 0.3084, 0.4084, 0.3084, 0.1768, 0.524, 0.149, 0.3084, 0.1768, 0.2631, 0.1768, 0.524, 0.149, 0.2631, 0.1768, 0.2416, 0.1768, 0.524, 0.149, 0.2416, 0.1768, 0.1963, 0.1768, 0.524, 0.149, 0.1963, 0.1768, 0.08996, 0.149, 0.524, 0.149, 0.1963, 0.8275, 0.2416, 0.8275, 0.524, 0.8542, 0.2416, 0.8275, 0.2631, 0.8275, 0.524, 0.8542, 0.2631, 0.8275, 0.3084, 0.8275, 0.524, 0.8542, 0.3084, 0.8275, 0.3084, 0.6827, 0.524, 0.8542, 0.3084, 0.6827, 0.3084, 0.6613, 0.524, 0.8542, 0.3084, 0.6613, 0.3084, 0.4297, 0.524, 0.8542, 0.3084, 0.4297, 0.524, 0.149, 0.524, 0.8542, 0.08996, 0.149, 0.1233, 0.6613, 0.08996, 0.8542, 0.1233, 0.6613, 0.1233, 0.6827, 0.08996, 0.8542, 0.1233, 0.6827, 0.1233, 0.8275, 0.08996, 0.8542, 0.1233, 0.8275, 0.1686, 0.8275, 0.08996, 0.8542, 0.1686, 0.8275, 0.1963, 0.8275, 0.08996, 0.8542, 0.1963, 0.8275, 0.524, 0.8542, 0.08996, 0.8542, 0.4907, 0.6827, 0.4454, 0.6827, 0.4454, 0.6613, 0.4907, 0.6827, 0.4454, 0.6613, 0.4907, 0.6613, 0.3055, 0.4084, 0.3508, 0.4084, 0.3508, 0.4297, 0.3055, 0.4297, 0.3055, 0.4084, 0.3508, 0.4297, 0.3055, 0.6613, 0.3508, 0.6613, 0.3055, 0.6827, 0.3055, 0.6827, 0.3508, 0.6613, 0.3508, 0.6827, 0.4177, 0.1768, 0.4454, 0.1768, 0.4177, 0.3217, 0.3508, 0.4084, 0.3508, 0.1768, 0.3724, 0.3217, 0.3724, 0.3217, 0.3508, 0.1768, 0.3724, 0.1768, 0.4454, 0.1768, 0.4454, 0.6613, 0.4177, 0.343, 0.4177, 0.3217, 0.4454, 0.1768, 0.4177, 0.343, 0.3724, 0.3217, 0.4177, 0.3217, 0.4177, 0.343, 0.4454, 0.6827, 0.4454, 0.8275, 0.4177, 0.8275, 0.4454, 0.6613, 0.4454, 0.6827, 0.4177, 0.8275, 0.4177, 0.343, 0.4454, 0.6613, 0.4177, 0.8275, 0.3508, 0.6827, 0.3508, 0.6613, 0.3724, 0.8275, 0.3508, 0.8275, 0.3508, 0.6827, 0.3724, 0.8275, 0.3724, 0.3217, 0.4177, 0.343, 0.3724, 0.343, 0.3508, 0.4084, 0.3724, 0.3217, 0.3724, 0.343, 0.3508, 0.4297, 0.3508, 0.4084, 0.3724, 0.343, 0.3508, 0.6613, 0.3508, 0.4297, 0.3724, 0.343, 0.3724, 0.8275, 0.3508, 0.6613, 0.3724, 0.343, 0.4454, 0.1768, 0.4177, 0.1768, 0.524, 0.149, 0.4907, 0.1768, 0.4454, 0.1768, 0.524, 0.149, 0.4907, 0.6613, 0.4907, 0.1768, 0.524, 0.149, 0.3055, 0.4084, 0.3055, 0.4297, 0.08996, 0.149, 0.3055, 0.1768, 0.3055, 0.4084, 0.08996, 0.149, 0.3508, 0.1768, 0.3055, 0.1768, 0.08996, 0.149, 0.3724, 0.1768, 0.3508, 0.1768, 0.08996, 0.149, 0.4177, 0.1768, 0.3724, 0.1768, 0.08996, 0.149, 0.524, 0.149, 0.4177, 0.1768, 0.08996, 0.149, 0.3724, 0.8275, 0.4177, 0.8275, 0.08996, 0.8542, 0.3508, 0.8275, 0.3724, 0.8275, 0.08996, 0.8542, 0.3055, 0.8275, 0.3508, 0.8275, 0.08996, 0.8542, 0.3055, 0.6827, 0.3055, 0.8275, 0.08996, 0.8542, 0.3055, 0.6613, 0.3055, 0.6827, 0.08996, 0.8542, 0.3055, 0.4297, 0.3055, 0.6613, 0.08996, 0.8542, 0.08996, 0.149, 0.3055, 0.4297, 0.08996, 0.8542, 0.4907, 0.6613, 0.524, 0.149, 0.524, 0.8542, 0.4907, 0.6827, 0.4907, 0.6613, 0.524, 0.8542, 0.4907, 0.8275, 0.4907, 0.6827, 0.524, 0.8542, 0.4454, 0.8275, 0.4907, 0.8275, 0.524, 0.8542, 0.4177, 0.8275, 0.4454, 0.8275, 0.524, 0.8542, 0.08996, 0.8542, 0.4177, 0.8275, 0.524, 0.8542, 0.4912, 0.1528, 0.4912, 0.2717, 0.3723, 0.2717, 0.3723, 0.1528, 0.4912, 0.1528, 0.4912, 0.2717, 0.3723, 0.2717, 0.3723, 0.1528, 0.4912, 0.1528, 0.4912, 0.2717, 0.3723, 0.2717, 0.3723, 0.1528, 0.4912, 0.1528, 0.4912, 0.2717, 0.3723, 0.2717, 0.3723, 0.1528, 0.4912, 0.1528, 0.4912, 0.2717, 0.3723, 0.2717, 0.3723, 0.1528, 0.4912, 0.1528, 0.4912, 0.2717, 0.3723, 0.2717, 0.3723, 0.1528, 0.4912, 0.1528, 0.4912, 0.2717, 0.3723, 0.2717, 0.3723, 0.1528, 0.4912, 0.1528, 0.4912, 0.2717, 0.3723, 0.2717, 0.3723, 0.1528, 0.4912, 0.1528, 0.4912, 0.2717, 0.3723, 0.2717, 0.3723, 0.1528, 0.4912, 0.1528, 0.4912, 0.2717, 0.3723, 0.2717, 0.3723, 0.1528, 0.4912, 0.1528, 0.4912, 0.2717, 0.3723, 0.2717, 0.3723, 0.1528, 0.4912, 0.1528, 0.4912, 0.2717, 0.3723, 0.2717, 0.3723, 0.1528, 0.4912, 0.1528, 0.4912, 0.2717, 0.3723, 0.2717, 0.3723, 0.1528, 0.4912, 0.1528, 0.4912, 0.2717, 0.3723, 0.2717, 0.3723, 0.1528, 0.4912, 0.1528, 0.4912, 0.2717, 0.3723, 0.2717, 0.3723, 0.1528, 0.4912, 0.1528, 0.4912, 0.2717, 0.3723, 0.2717, 0.3723, 0.1528, 0.4912, 0.1528, 0.4912, 0.2717, 0.3723, 0.2717, 0.3723, 0.1528, 0.4912, 0.1528, 0.4912, 0.2717, 0.3723, 0.2717, 0.3723, 0.1528, 0.4912, 0.1528, 0.4912, 0.2717, 0.3723, 0.2717, 0.3723, 0.1528, 0.4912, 0.1528, 0.4912, 0.2717, 0.3723, 0.2717, 0.3723, 0.1528, 0.4912, 0.1528, 0.4912, 0.2717, 0.3723, 0.2717, 0.3723, 0.1528, 0.4912, 0.1528, 0.4912, 0.2717, 0.3723, 0.2717, 0.3723, 0.1528, 0.4912, 0.1528, 0.4912, 0.2717, 0.3723, 0.2717, 0.3723, 0.1528, 0.4912, 0.1528, 0.4912, 0.2717, 0.3723, 0.2717, 0.3723, 0.1528, 0.4912, 0.1528, 0.4912, 0.2717, 0.3723, 0.2717, 0.3723, 0.1528, 0.4912, 0.1528, 0.4912, 0.2717, 0.3723, 0.2717, 0.3723, 0.1528, 0.4912, 0.1528, 0.4912, 0.2717, 0.3723, 0.2717, 0.3723, 0.1528, 0.4912, 0.1528, 0.4912, 0.2717, 0.3723, 0.2717, 0.3723, 0.1528, 0.4912, 0.1528, 0.4912, 0.2717, 0.3723, 0.2717, 0.3723, 0.1528, 0.4912, 0.1528, 0.4912, 0.2717, 0.3723, 0.2717, 0.3723, 0.1528, 0.4912, 0.1528, 0.4912, 0.2717, 0.3723, 0.2717, 0.3723, 0.1528, 0.4912, 0.1528, 0.4912, 0.2717, 0.3723, 0.2717, 0.3723, 0.1528, 0.4912, 0.1528, 0.4912, 0.2717, 0.3723, 0.2717, 0.3723, 0.1528, 0.4912, 0.1528, 0.4912, 0.2717, 0.3723, 0.2717, 0.3723, 0.1528, 0.4912, 0.1528, 0.4912, 0.2717, 0.3723, 0.2717, 0.3723, 0.1528, 0.4912, 0.1528, 0.4912, 0.2717, 0.3723, 0.2717, 0.3723, 0.1528, 0.4912, 0.1528, 0.4912, 0.2717, 0.3723, 0.2717, 0.3723, 0.1528, 0.4912, 0.1528, 0.4912, 0.2717, 0.3723, 0.2717, 0.3723, 0.1528, 0.4912, 0.1528, 0.4912, 0.2717, 0.3723, 0.2717, 0.3723, 0.1528, 0.4912, 0.1528, 0.4912, 0.2717, 0.3723, 0.2717, 0.3723, 0.1528, 0.4912, 0.1528, 0.4912, 0.2717, 0.3723, 0.2717, 0.3723, 0.1528, 0.4912, 0.1528, 0.4912, 0.2717, 0.3723, 0.2717, 0.3723, 0.1528, 0.4912, 0.1528, 0.4912, 0.2717, 0.3723, 0.2717, 0.3723, 0.1528, 0.4912, 0.1528, 0.4912, 0.2717, 0.3723, 0.2717, 0.3723, 0.1528, 0.4912, 0.1528, 0.4912, 0.2717, 0.3723, 0.2717, 0.3723, 0.1528, 0.4912, 0.1528, 0.4912, 0.2717, 0.3723, 0.2717, 0.3723, 0.1528, 0.4912, 0.1528, 0.4912, 0.2717, 0.3723, 0.2717, 0.3723, 0.1528, 0.4912, 0.1528, 0.4912, 0.2717, 0.3723, 0.2717, 0.3723, 0.1528, 0.4912, 0.1528, 0.4912, 0.2717, 0.3723, 0.2717, 0.3723, 0.1528, 0.4912, 0.1528, 0.4912, 0.2717, 0.3723, 0.2717, 0.3723, 0.1528, 0.4912, 0.1528, 0.4912, 0.2717, 0.3723, 0.2717, 0.3723, 0.1528, 0.4912, 0.1528, 0.4912, 0.2717, 0.3723, 0.2717, 0.3723, 0.1528, 0.4912, 0.1528, 0.4912, 0.2717, 0.3723, 0.2717, 0.3723, 0.1528, 0.4912, 0.1528, 0.4912, 0.2717, 0.3723, 0.2717, 0.3723, 0.1528, 0.4912, 0.1528, 0.4912, 0.2717, 0.3723, 0.2717, 0.3723, 0.1528, 0.4912, 0.1528, 0.4912, 0.2717, 0.3723, 0.2717, 0.3723, 0.1528, 0.4912, 0.1528, 0.4912, 0.2717, 0.3723, 0.2717, 0.3723, 0.1528, 0.4912, 0.1528, 0.4912, 0.2717, 0.3723, 0.2717, 0.3723, 0.1528, 0.4912, 0.1528, 0.4912, 0.2717, 0.3723, 0.2717, 0.3723, 0.1528, 0.4912, 0.1528, 0.4912, 0.2717, 0.3723, 0.2717, 0.3723, 0.1528, 0.4912, 0.1528, 0.4912, 0.2717, 0.3723, 0.2717, 0.3723, 0.1528, 0.4912, 0.1528, 0.4912, 0.2717, 0.3723, 0.2717, 0.3723, 0.1528, 0.4912, 0.1528, 0.4912, 0.2717, 0.3723, 0.2717, 0.3723, 0.1528, 0.4912, 0.1528, 0.4912, 0.2717, 0.3723, 0.2717, 0.3723, 0.1528, 0.4912, 0.1528, 0.4912, 0.2717, 0.3723, 0.2717, 0.3723, 0.1528, 0.4912, 0.1528, 0.4912, 0.2717, 0.3723, 0.2717, 0.3723, 0.1528, 0.4912, 0.1528, 0.4912, 0.2717, 0.3723, 0.2717, 0.3723, 0.1528, 0.4912, 0.1528, 0.4912, 0.2717, 0.3723, 0.2717, 0.3723, 0.1528, 0.4912, 0.1528, 0.4912, 0.2717, 0.3723, 0.2717, 0.3723, 0.1528, 0.4912, 0.1528, 0.4912, 0.2717, 0.3723, 0.2717, 0.3723, 0.1528, 0.4912, 0.1528, 0.4912, 0.2717, 0.3723, 0.2717, 0.3723, 0.1528, 0.4912, 0.1528, 0.4912, 0.2717, 0.3723, 0.2717, 0.3723, 0.1528, 0.4912, 0.1528, 0.4912, 0.2717, 0.3723, 0.2717, 0.3723, 0.1528, 0.4912, 0.1528, 0.4912, 0.2717, 0.3723, 0.2717, 0.3723, 0.1528, 0.4912, 0.1528, 0.4912, 0.2717, 0.3723, 0.2717, 0.3723, 0.1528, 0.4912, 0.1528, 0.4912, 0.2717, 0.3723, 0.2717, 0.3723, 0.1528, 0.4912, 0.1528, 0.4912, 0.2717, 0.3723, 0.2717, 0.3723, 0.1528, 0.4912, 0.1528, 0.4912, 0.2717, 0.3723, 0.2717, 0.3723, 0.1528, 0.4912, 0.1528, 0.4912, 0.2717, 0.3723, 0.2717, 0.3723, 0.1528, 0.4912, 0.1528, 0.4912, 0.2717, 0.3723, 0.2717, 0.3723, 0.1528, 0.4912, 0.1528, 0.4912, 0.2717, 0.3723, 0.2717, 0.3723, 0.1528, 0.4912, 0.1528, 0.4912, 0.2717, 0.3723, 0.2717, 0.3723, 0.1528, 0.4912, 0.1528, 0.4912, 0.2717, 0.3723, 0.2717, 0.3723, 0.1528, 0.4912, 0.1528, 0.4912, 0.2717, 0.3723, 0.2717, 0.3723, 0.1528, 0.4912, 0.1528, 0.4912, 0.2717, 0.3723, 0.2717, 0.3723, 0.1528, 0.4912, 0.1528, 0.4912, 0.2717, 0.3723, 0.2717, 0.3723, 0.1528, 0.4912, 0.1528, 0.4912, 0.2717, 0.3723, 0.2717, 0.3723, 0.1528, 0.4912, 0.1528, 0.4912, 0.2717, 0.3723, 0.2717, 0.3723, 0.1528, 0.4912, 0.1528, 0.4912, 0.2717, 0.3723, 0.2717, 0.3723, 0.1528, 0.4912, 0.1528, 0.4912, 0.2717, 0.3723, 0.2717, 0.3723, 0.1528, 0.4912, 0.1528, 0.4912, 0.2717, 0.3723, 0.2717, 0.3723, 0.1528, 0.4912, 0.1528, 0.4912, 0.2717, 0.3723, 0.2717, 0.3723, 0.1528, 0.4912, 0.1528, 0.4912, 0.2717, 0.3723, 0.2717, 0.3723, 0.1528, 0.4912, 0.1528, 0.4912, 0.2717, 0.3723, 0.2717, 0.3723, 0.1528, 0.4912, 0.1528, 0.4912, 0.2717, 0.3723, 0.2717, 0.3723, 0.1528, 0.4912, 0.1528, 0.4912, 0.2717, 0.3723, 0.2717, 0.3723, 0.1528, 0.4912, 0.1528, 0.4912, 0.2717, 0.3723, 0.2717, 0.3723, 0.1528, 0.4912, 0.1528, 0.4912, 0.2717, 0.3723, 0.2717, 0.3723, 0.1528, 0.4912, 0.1528, 0.4912, 0.2717, 0.3723, 0.2717, 0.3723, 0.1528, 0.4912, 0.1528, 0.4912, 0.2717, 0.3723, 0.2717, 0.3723, 0.1528, 0.4912, 0.1528, 0.4912, 0.2717, 0.3723, 0.2717, 0.3723, 0.1528, 0.4912, 0.1528, 0.4912, 0.2717, 0.3723, 0.2717, 0.3723, 0.1528, 0.4912, 0.1528, 0.4912, 0.2717, 0.3723, 0.2717, 0.3723, 0.1528, 0.4912, 0.1528, 0.4912, 0.2717, 0.3723, 0.2717, 0.3723, 0.1528, 0.4912, 0.1528, 0.4912, 0.2717, 0.3723, 0.2717, 0.3723, 0.1528, 0.4912, 0.1528, 0.4912, 0.2717, 0.3723, 0.2717, 0.3723, 0.1528, 0.4912, 0.1528, 0.4912, 0.2717, 0.3723, 0.2717, 0.3723, 0.1528, 0.4912, 0.1528, 0.4912, 0.2717, 0.3723, 0.2717, 0.3723, 0.1528, 0.4912, 0.1528, 0.4912, 0.2717, 0.3723, 0.2717, 0.3723, 0.1528, 0.4912, 0.1528, 0.4912, 0.2717, 0.3723, 0.2717, 0.3723, 0.1528, 0.4912, 0.1528, 0.4912, 0.2717, 0.3723, 0.2717, 0.3723, 0.1528, 0.4912, 0.1528, 0.4912, 0.2717, 0.3723, 0.2717, 0.3723, 0.1528, 0.4912, 0.1528, 0.4912, 0.2717, 0.3723, 0.2717, 0.3723, 0.1528, 0.4912, 0.1528, 0.4912, 0.2717, 0.3723, 0.2717, 0.3723, 0.1528, 0.4912, 0.1528, 0.4912, 0.2717, 0.3723, 0.2717, 0.3723, 0.1528, 0.4912, 0.1528, 0.4912, 0.2717, 0.3723, 0.2717, 0.3723, 0.1528, 0.4912, 0.1528, 0.4912, 0.2717, 0.3723, 0.2717, 0.3723, 0.1528, 0.4912, 0.1528, 0.4912, 0.2717, 0.3723, 0.2717, 0.3723, 0.1528, 0.4912, 0.1528, 0.4912, 0.2717, 0.3723, 0.2717, 0.3723, 0.1528, 0.4912, 0.1528, 0.4912, 0.2717, 0.3723, 0.2717, 0.3723, 0.1528, 0.4912, 0.1528, 0.4912, 0.2717, 0.3723, 0.2717, 0.3723, 0.1528, 0.4912, 0.1528, 0.4912, 0.2717, 0.3723, 0.2717, 0.3723, 0.1528, 0.4912, 0.1528, 0.4912, 0.2717, 0.3723, 0.2717, 0.3723, 0.1528, 0.4912, 0.1528, 0.4912, 0.2717, 0.3723, 0.2717, 0.3723, 0.1528, 0.4912, 0.1528, 0.4912, 0.2717, 0.3723, 0.2717, 0.3723, 0.1528, 0.4912, 0.1528, 0.4912, 0.2717, 0.3723, 0.2717, 0.3723, 0.1528, 0.4912, 0.1528, 0.4912, 0.2717, 0.3723, 0.2717, 0.3723, 0.1528, 0.4912, 0.1528, 0.4912, 0.2717, 0.3723, 0.2717, 0.3723, 0.1528, 0.4912, 0.1528, 0.4912, 0.2717, 0.3723, 0.2717, 0.3723, 0.1528, 0.4912, 0.1528, 0.4912, 0.2717, 0.3723, 0.2717, 0.3723, 0.1528, 0.4912, 0.1528, 0.4912, 0.2717, 0.3723, 0.2717, 0.3723, 0.1528, 0.4912, 0.1528, 0.4912, 0.2717, 0.3723, 0.2717, 0.3723, 0.1528, 0.4912, 0.1528, 0.4912, 0.2717, 0.3723, 0.2717, 0.3723, 0.1528, 0.4912, 0.1528, 0.4912, 0.2717, 0.3723, 0.2717, 0.3723, 0.1528, 0.4912, 0.1528, 0.4912, 0.2717, 0.3723, 0.2717, 0.3723, 0.1528, 0.4912, 0.1528, 0.4912, 0.2717, 0.3723, 0.2717, 0.3723, 0.1528, 0.4912, 0.1528, 0.4912, 0.2717, 0.3723, 0.2717, 0.3723, 0.1528, 0.4912, 0.1528, 0.4912, 0.2717, 0.3723, 0.2717, 0.3723, 0.1528, 0.4912, 0.1528, 0.4912, 0.2717, 0.3723, 0.2717, 0.3723, 0.1528, 0.4912, 0.1528, 0.4912, 0.2717, 0.3723, 0.2717, 0.3723, 0.1528, 0.4912, 0.1528, 0.4912, 0.2717, 0.3723, 0.2717, 0.3723, 0.1528, 0.4912, 0.1528, 0.4912, 0.2717, 0.3723, 0.2717, 0.3723, 0.1528, 0.4912, 0.1528, 0.4912, 0.2717, 0.3723, 0.2717, 0.3723, 0.1528, 0.4912, 0.1528, 0.4912, 0.2717, 0.3723, 0.2717, 0.3723, 0.1528, 0.4912, 0.1528, 0.4912, 0.2717, 0.3723, 0.2717, 0.3723, 0.1528, 0.4912, 0.1528, 0.4912, 0.2717, 0.3723, 0.2717, 0.3723, 0.1528, 0.4912, 0.1528, 0.4912, 0.2717, 0.3723, 0.2717, 0.3723, 0.1528, 0.4912, 0.1528, 0.4912, 0.2717, 0.3723, 0.2717, 0.3723, 0.1528, 0.4912, 0.1528, 0.4912, 0.2717, 0.3723, 0.2717, 0.3723, 0.1528, 0.4912, 0.1528, 0.4912, 0.2717, 0.3723, 0.2717, 0.3723, 0.1528, 0.4912, 0.1528, 0.4912, 0.2717, 0.3723, 0.2717, 0.3723, 0.1528, 0.4912, 0.1528, 0.4912, 0.2717, 0.3723, 0.2717, 0.3723, 0.1528, 0.4912, 0.1528, 0.4912, 0.2717, 0.3723, 0.2717, 0.3723, 0.1528, 0.4912, 0.1528, 0.4912, 0.2717, 0.3723, 0.2717, 0.3723, 0.1528, 0.4912, 0.1528, 0.4912, 0.2717, 0.3723, 0.2717, 0.3723, 0.1528, 0.4912, 0.1528, 0.4912, 0.2717, 0.3723, 0.2717, 0.3723, 0.1528, 0.524, 0.149, 0.524, 0.8542, 0.01762, 0.8542, 0.01762, 0.149, 0.6154, 0.3066, 0.6154, 0.9593, 0.5544, 0.9593, 0.5544, 0.3066, 0.524, 0.8542, 0.5091, 0.8394, 0.5091, 0.4349, 0.524, 0.4201, 0.01752, 0.8542, 0.03243, 0.8394, 0.5091, 0.8394, 0.524, 0.8542, 0.01752, 0.4201, 0.03243, 0.4349, 0.03243, 0.8394, 0.01752, 0.8542, 0.524, 0.4201, 0.5091, 0.4349, 0.03243, 0.4349, 0.01752, 0.4201, 0.4912, 0.1528, 0.4912, 0.2717, 0.3723, 0.2717, 0.3723, 0.1528, 0.5091, 0.8542, 0.5091, 0.9622, 0.03252, 0.9622, 0.03252, 0.8542, 0.4912, 0.1528, 0.4912, 0.2717, 0.3723, 0.2717, 0.3723, 0.1528, 0.4912, 0.1528, 0.4912, 0.2717, 0.3723, 0.2717, 0.3723, 0.1528, 0.5091, 0.8394, 0.4965, 0.8269, 0.4965, 0.4473, 0.5091, 0.4349, 0.03243, 0.8394, 0.04495, 0.8269, 0.4965, 0.8269, 0.5091, 0.8394, 0.03243, 0.4349, 0.04495, 0.4473, 0.04495, 0.8269, 0.03243, 0.8394, 0.5091, 0.4349, 0.4965, 0.4473, 0.04495, 0.4473, 0.03243, 0.4349, 0.4912, 0.1528, 0.4912, 0.2717, 0.3723, 0.2717, 0.3723, 0.1528, 0.4912, 0.1528, 0.4912, 0.2717, 0.3723, 0.2717, 0.3723, 0.1528, 0.4912, 0.1528, 0.4912, 0.2717, 0.3723, 0.2717, 0.3723, 0.1528, 0.4912, 0.1528, 0.4912, 0.2717, 0.3723, 0.2717, 0.3723, 0.1528, 0.4912, 0.1528, 0.4912, 0.2717, 0.3723, 0.2717, 0.3723, 0.1528, 0.4912, 0.1528, 0.4912, 0.2717, 0.3723, 0.2717, 0.3723, 0.1528, 0.4912, 0.1528, 0.4912, 0.2717, 0.3723, 0.2717, 0.3723, 0.1528, 0.4912, 0.1528, 0.4912, 0.2717, 0.3723, 0.2717, 0.3723, 0.1528, 0.1172, 0.9627, 0.1172, 0.9425, 0.4967, 0.9425, 0.4967, 0.9627, 0.04504, 0.9627, 0.04504, 0.9425, 0.4965, 0.9425, 0.4965, 0.9627, 0.1172, 0.9627, 0.1172, 0.9425, 0.4967, 0.9425, 0.4967, 0.9627, 0.04504, 0.9627, 0.04504, 0.9425, 0.4965, 0.9425, 0.4965, 0.9627, 0.507, 0.04841, 0.507, 0.1046, 0.02624, 0.1046, 0.02624, 0.04841, 0.4241, 0.04841, 0.4241, 0.1046, 0.02624, 0.1046, 0.02624, 0.04841, 0.4241, 0.04841, 0.4241, 0.1046, 0.02624, 0.1046, 0.02624, 0.04841, 0.6154, 0.7641, 0.6154, 0.9593, 0.5544, 0.9593, 0.5544, 0.7641, 0.6154, 0.08262, 0.6154, 0.2778, 0.5544, 0.2778, 0.5544, 0.08262, 0.6154, 0.08262, 0.6154, 0.3946, 0.5544, 0.3946, 0.5544, 0.08262, 0.6154, 0.4234, 0.6154, 0.7354, 0.5544, 0.7354, 0.5544, 0.4234, 0.6154, 0.7641, 0.6154, 0.9593, 0.5544, 0.9593, 0.5544, 0.7641, 0.5091, 0.8542, 0.4795, 0.8838, 0.1344, 0.8838, 0.1048, 0.8542, 0.5091, 0.9622, 0.4795, 0.9325, 0.4795, 0.8838, 0.5091, 0.8542, 0.1048, 0.9622, 0.1344, 0.9325, 0.4795, 0.9325, 0.5091, 0.9622, 0.1048, 0.8542, 0.1344, 0.8838, 0.1344, 0.9325, 0.1048, 0.9622, 0.5091, 0.8542, 0.4795, 0.8838, 0.1344, 0.8838, 0.1048, 0.8542, 0.5091, 0.9622, 0.4795, 0.9325, 0.4795, 0.8838, 0.5091, 0.8542, 0.1048, 0.9622, 0.1344, 0.9325, 0.4795, 0.9325, 0.5091, 0.9622, 0.1048, 0.8542, 0.1344, 0.8838, 0.1344, 0.9325, 0.1048, 0.9622, 0.5091, 0.8542, 0.4793, 0.8838, 0.06233, 0.8838, 0.03252, 0.8542, 0.5091, 0.9622, 0.4793, 0.9325, 0.4793, 0.8838, 0.5091, 0.8542, 0.03252, 0.9622, 0.06233, 0.9325, 0.4793, 0.9325, 0.5091, 0.9622, 0.03252, 0.8542, 0.06233, 0.8838, 0.06233, 0.9325, 0.03252, 0.9622, 0.4912, 0.1528, 0.4912, 0.2717, 0.3723, 0.2717, 0.3723, 0.1528, 0.4912, 0.1528, 0.4912, 0.2717, 0.3723, 0.2717, 0.3723, 0.1528, 0.4912, 0.1528, 0.4912, 0.2717, 0.3723, 0.2717, 0.3723, 0.1528, 0.4912, 0.1528, 0.4912, 0.2717, 0.3723, 0.2717, 0.3723, 0.1528, 0.4912, 0.1528, 0.4912, 0.2717, 0.3723, 0.2717, 0.3723, 0.1528, 0.4912, 0.1528, 0.4912, 0.2717, 0.3723, 0.2717, 0.3723, 0.1528, 0.4912, 0.1528, 0.4912, 0.2717, 0.3723, 0.2717, 0.3723, 0.1528, 0.4912, 0.1528, 0.4912, 0.2717, 0.3723, 0.2717, 0.3723, 0.1528, 0.4912, 0.1528, 0.4912, 0.2717, 0.3723, 0.2717, 0.3723, 0.1528, 0.5544, 0.08262, 0.6154, 0.08262, 0.6154, 0.3946, 0.5544, 0.3946, 0.5544, 0.4234, 0.6154, 0.4234, 0.6154, 0.7354, 0.5544, 0.7354, 0.5544, 0.7641, 0.6154, 0.7641, 0.6154, 0.9593, 0.5544, 0.9593, 0.5544, 0.3066, 0.6154, 0.3066, 0.6154, 0.9593, 0.5544, 0.9593, 0.5544, 0.08262, 0.6154, 0.08262, 0.6154, 0.2778, 0.5544, 0.2778, 0.5544, 0.08262, 0.6154, 0.08262, 0.6154, 0.7354, 0.5544, 0.7354, 0.5544, 0.7641, 0.6154, 0.7641, 0.6154, 0.9593, 0.5544, 0.9593, 0.6157, 0.9593, 0.5544, 0.9593, 0.5544, 0.6964, 0.6157, 0.6964, 0.6157, 0.6721, 0.5544, 0.6721, 0.5544, 0.4092, 0.6157, 0.4092, 0.6157, 0.3849, 0.5544, 0.3849, 0.5544, 0.2205, 0.6157, 0.2205, 0.7245, 0.2843, 0.6516, 0.2843, 0.6516, 0.08907, 0.7245, 0.08907, 0.7245, 0.2843, 0.6516, 0.2843, 0.6516, 0.08907, 0.7245, 0.08907, 0.7245, 0.2843, 0.6516, 0.2843, 0.6516, 0.08907, 0.7245, 0.08907, 0.7245, 0.2843, 0.6516, 0.2843, 0.6516, 0.08907, 0.7245, 0.08907, 0.9301, 0.09775, 0.9301, 0.2756, 0.746, 0.2756, 0.746, 0.09775, 0.6157, 0.2205, 0.6157, 0.3849, 0.5544, 0.3849, 0.5544, 0.2205, 0.6157, 0.4092, 0.6157, 0.9593, 0.5544, 0.9593, 0.5544, 0.4092, 0.6157, 0.9621, 0.5544, 0.9621, 0.5544, 0.2205, 0.6157, 0.2205, 0.6157, 0.2205, 0.6157, 0.3849, 0.5544, 0.3849, 0.5544, 0.2205, 0.7245, 0.2843, 0.6516, 0.2843, 0.6516, 0.08907, 0.7245, 0.08907, 0.7245, 0.2843, 0.6516, 0.2843, 0.6516, 0.08907, 0.7245, 0.08907, 0.7245, 0.08907, 0.7245, 0.2843, 0.6516, 0.2843, 0.6516, 0.08907, 0.7245, 0.08907, 0.7245, 0.2843, 0.6516, 0.2843, 0.6516, 0.08907, 0.6154, 0.7354, 0.5544, 0.7354, 0.5544, 0.08262, 0.6154, 0.08262, 0.6157, 0.2205, 0.6157, 0.3849, 0.5544, 0.3849, 0.5544, 0.2205, 0.6157, 0.2205, 0.6157, 0.7706, 0.5544, 0.7706, 0.5544, 0.2205, 0.6157, 0.4092, 0.6157, 0.6721, 0.5544, 0.6721, 0.5544, 0.4092, 0.6157, 0.4092, 0.6157, 0.9593, 0.5544, 0.9593, 0.5544, 0.4092, 0.6157, 0.2205, 0.6157, 0.4834, 0.5544, 0.4834, 0.5544, 0.2205, 0.6157, 0.5076, 0.6157, 0.7706, 0.5544, 0.7706, 0.5544, 0.5076, 0.6157, 0.7948, 0.6157, 0.9593, 0.5544, 0.9593, 0.5544, 0.7948, 0.6157, 0.9593, 0.5544, 0.9593, 0.5544, 0.6964, 0.6157, 0.6964, 0.6157, 0.7948, 0.6157, 0.9593, 0.5544, 0.9593, 0.5544, 0.7948, 0.6467, 0.5935, 0.6467, 0.3226, 0.969, 0.3226, 0.969, 0.5935])
me_build11_obj.materials.append(mat_build11)
me_build11_obj.use_remesh_fix_poles = True
me_build11_obj.use_remesh_preserve_attributes = False
me_build11_obj.use_mirror_vertex_groups = False
me_build11_obj.update()

# ---- objects
ob_build11_obj = bpy.data.objects.new('Build11_obj', me_build11_obj)

# ---- transforms, parenting, visibility, modifiers, constraints
ob_build11_obj.location = (0.0, 0.0, 0.0)
ob_build11_obj.rotation_euler = (1.571, -0.0, 0.0)
ob_build11_obj.scale = (0.1414, 0.1414, 0.1414)
ob_build11_obj.lineart.crease_threshold = 0.0

# ---- collection membership
col_collection.objects.link(ob_build11_obj)

# ---- scene / render settings (as saved in the file)
scene.frame_start = 1; scene.frame_end = 250; scene.frame_set(1)
scene.render.engine = 'BLENDER_EEVEE_NEXT'
scene.cycles.use_denoising = False
scene.cycles.samples = 128
scene.cycles.sampling_pattern = 'TABULATED_SOBOL'
scene.cycles.use_adaptive_sampling = False
scene.cycles.use_light_tree = False
scene.view_settings.view_transform = 'Filmic'
bpy.context.view_layer.update()

# ---- added for rendering (the .blend has no active camera and no usable light): camera, sun
cam_auto = bpy.data.cameras.new('AutoCamera')
cam_auto.lens = 50.0
cam_auto.sensor_width = 36.0
cam_auto.clip_end = 1000.0
ob_auto_camera = bpy.data.objects.new('AutoCamera', cam_auto)
scene.collection.objects.link(ob_auto_camera)
ob_auto_camera.location = (37.7707, -45.3248, 46.0039)
ob_auto_camera.rotation_euler = (1.09748, -7.21219e-08, 0.694738)
scene.camera = ob_auto_camera
light_auto_sun = bpy.data.lights.new('AutoSun', 'SUN')
light_auto_sun.energy = 3.0
light_auto_sun.angle = 0.0523599
ob_auto_sun = bpy.data.objects.new('AutoSun', light_auto_sun)
scene.collection.objects.link(ob_auto_sun)
ob_auto_sun.rotation_euler = (0.872665, 0.174533, 0.523599)
bpy.context.view_layer.update()
